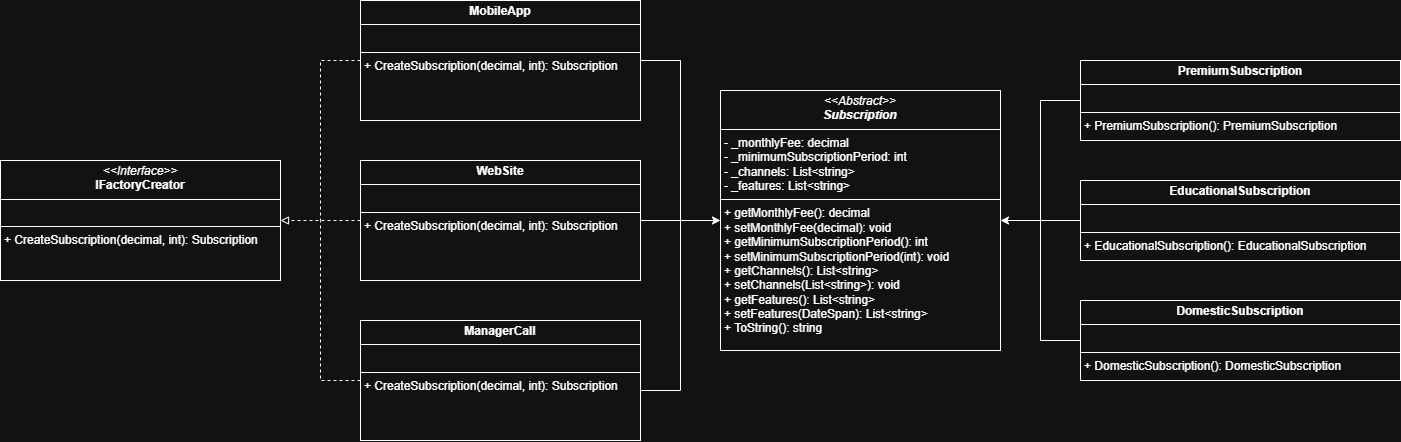

The diagram above was exported from draw.io. Its source (the exported page's mxGraphModel, read from the mxfile embedded in the PNG):
<mxGraphModel dx="2544" dy="3163" grid="1" gridSize="10" guides="1" tooltips="1" connect="1" arrows="1" fold="1" page="1" pageScale="1" pageWidth="850" pageHeight="1100" math="0" shadow="0">
  <root>
    <mxCell id="0" />
    <mxCell id="1" parent="0" />
    <mxCell id="05sZNVrWERArUFczCqq9-1" value="&lt;p style=&quot;margin:0px;margin-top:4px;text-align:center;&quot;&gt;&lt;i&gt;&amp;lt;&amp;lt;Interface&amp;gt;&amp;gt;&lt;/i&gt;&lt;br&gt;&lt;b&gt;IFactoryCreator&lt;/b&gt;&lt;/p&gt;&lt;hr size=&quot;1&quot; style=&quot;border-style:solid;&quot;&gt;&lt;p style=&quot;margin:0px;margin-left:4px;&quot;&gt;&lt;br&gt;&lt;/p&gt;&lt;hr size=&quot;1&quot; style=&quot;border-style:solid;&quot;&gt;&lt;p style=&quot;margin:0px;margin-left:4px;&quot;&gt;+ CreateSubscription(&lt;span style=&quot;background-color: transparent; color: light-dark(rgb(0, 0, 0), rgb(255, 255, 255));&quot;&gt;decimal, int&lt;/span&gt;&lt;span style=&quot;background-color: transparent; color: light-dark(rgb(0, 0, 0), rgb(255, 255, 255));&quot;&gt;): Subscription&lt;/span&gt;&lt;/p&gt;" style="verticalAlign=top;align=left;overflow=fill;html=1;whiteSpace=wrap;" vertex="1" parent="1">
      <mxGeometry x="-840" y="-2000" width="280" height="120" as="geometry" />
    </mxCell>
    <mxCell id="05sZNVrWERArUFczCqq9-7" style="edgeStyle=orthogonalEdgeStyle;rounded=0;orthogonalLoop=1;jettySize=auto;html=1;exitX=0;exitY=0.5;exitDx=0;exitDy=0;entryX=1;entryY=0.5;entryDx=0;entryDy=0;dashed=1;endArrow=block;endFill=0;" edge="1" parent="1" source="05sZNVrWERArUFczCqq9-3" target="05sZNVrWERArUFczCqq9-1">
      <mxGeometry relative="1" as="geometry">
        <mxPoint x="-160" y="-1939.9166666666665" as="targetPoint" />
      </mxGeometry>
    </mxCell>
    <mxCell id="05sZNVrWERArUFczCqq9-22" style="edgeStyle=orthogonalEdgeStyle;rounded=0;orthogonalLoop=1;jettySize=auto;html=1;exitX=1;exitY=0.5;exitDx=0;exitDy=0;entryX=0;entryY=0.5;entryDx=0;entryDy=0;" edge="1" parent="1" source="05sZNVrWERArUFczCqq9-3" target="05sZNVrWERArUFczCqq9-9">
      <mxGeometry relative="1" as="geometry" />
    </mxCell>
    <mxCell id="05sZNVrWERArUFczCqq9-3" value="&lt;p style=&quot;margin:0px;margin-top:4px;text-align:center;&quot;&gt;&lt;b&gt;WebSite&lt;/b&gt;&lt;/p&gt;&lt;hr size=&quot;1&quot; style=&quot;border-style:solid;&quot;&gt;&lt;p style=&quot;margin:0px;margin-left:4px;&quot;&gt;&lt;br&gt;&lt;/p&gt;&lt;hr size=&quot;1&quot; style=&quot;border-style:solid;&quot;&gt;&lt;p style=&quot;margin:0px;margin-left:4px;&quot;&gt;+ CreateSubscription(decimal, int): Subscription&lt;/p&gt;" style="verticalAlign=top;align=left;overflow=fill;html=1;whiteSpace=wrap;" vertex="1" parent="1">
      <mxGeometry x="-480" y="-2000" width="280" height="120" as="geometry" />
    </mxCell>
    <mxCell id="05sZNVrWERArUFczCqq9-6" style="edgeStyle=orthogonalEdgeStyle;rounded=0;orthogonalLoop=1;jettySize=auto;html=1;exitX=0;exitY=0.5;exitDx=0;exitDy=0;dashed=1;endArrow=none;startFill=0;" edge="1" parent="1" source="05sZNVrWERArUFczCqq9-4">
      <mxGeometry relative="1" as="geometry">
        <mxPoint x="-520" y="-1940" as="targetPoint" />
        <Array as="points">
          <mxPoint x="-520" y="-2100" />
          <mxPoint x="-520" y="-1940" />
        </Array>
      </mxGeometry>
    </mxCell>
    <mxCell id="05sZNVrWERArUFczCqq9-4" value="&lt;p style=&quot;margin:0px;margin-top:4px;text-align:center;&quot;&gt;&lt;b&gt;MobileApp&lt;/b&gt;&lt;/p&gt;&lt;hr size=&quot;1&quot; style=&quot;border-style:solid;&quot;&gt;&lt;p style=&quot;margin:0px;margin-left:4px;&quot;&gt;&lt;br&gt;&lt;/p&gt;&lt;hr size=&quot;1&quot; style=&quot;border-style:solid;&quot;&gt;&lt;p style=&quot;margin:0px;margin-left:4px;&quot;&gt;+ CreateSubscription(decimal, int): Subscription&lt;/p&gt;" style="verticalAlign=top;align=left;overflow=fill;html=1;whiteSpace=wrap;" vertex="1" parent="1">
      <mxGeometry x="-480" y="-2160" width="280" height="120" as="geometry" />
    </mxCell>
    <mxCell id="05sZNVrWERArUFczCqq9-8" style="edgeStyle=orthogonalEdgeStyle;rounded=0;orthogonalLoop=1;jettySize=auto;html=1;exitX=0;exitY=0.5;exitDx=0;exitDy=0;dashed=1;endArrow=none;startFill=0;" edge="1" parent="1" source="05sZNVrWERArUFczCqq9-5">
      <mxGeometry relative="1" as="geometry">
        <mxPoint x="-520" y="-1940" as="targetPoint" />
        <Array as="points">
          <mxPoint x="-520" y="-1780" />
        </Array>
      </mxGeometry>
    </mxCell>
    <mxCell id="05sZNVrWERArUFczCqq9-5" value="&lt;p style=&quot;margin:0px;margin-top:4px;text-align:center;&quot;&gt;&lt;b&gt;ManagerCall&lt;/b&gt;&lt;/p&gt;&lt;hr size=&quot;1&quot; style=&quot;border-style:solid;&quot;&gt;&lt;p style=&quot;margin:0px;margin-left:4px;&quot;&gt;&lt;br&gt;&lt;/p&gt;&lt;hr size=&quot;1&quot; style=&quot;border-style:solid;&quot;&gt;&lt;p style=&quot;margin:0px;margin-left:4px;&quot;&gt;+ CreateSubscription(decimal, int): Subscription&lt;/p&gt;" style="verticalAlign=top;align=left;overflow=fill;html=1;whiteSpace=wrap;" vertex="1" parent="1">
      <mxGeometry x="-480" y="-1840" width="280" height="120" as="geometry" />
    </mxCell>
    <mxCell id="05sZNVrWERArUFczCqq9-9" value="&lt;p style=&quot;margin:0px;margin-top:4px;text-align:center;&quot;&gt;&lt;i&gt;&amp;lt;&amp;lt;Abstract&amp;gt;&amp;gt;&lt;/i&gt;&lt;br&gt;&lt;b&gt;&lt;i&gt;Subscription&lt;/i&gt;&lt;/b&gt;&lt;/p&gt;&lt;hr size=&quot;1&quot; style=&quot;border-style:solid;&quot;&gt;&lt;p style=&quot;margin:0px;margin-left:4px;&quot;&gt;- _monthlyFee: decimal&lt;/p&gt;&lt;p style=&quot;margin:0px;margin-left:4px;&quot;&gt;- _minimumSubscriptionPeriod: int&lt;/p&gt;&lt;p style=&quot;margin:0px;margin-left:4px;&quot;&gt;- _channels: List&amp;lt;string&amp;gt;&lt;/p&gt;&lt;p style=&quot;margin:0px;margin-left:4px;&quot;&gt;- _features:&amp;nbsp;&lt;span style=&quot;background-color: transparent; color: light-dark(rgb(0, 0, 0), rgb(255, 255, 255));&quot;&gt;List&amp;lt;string&amp;gt;&lt;br&gt;&lt;/span&gt;&lt;/p&gt;&lt;hr size=&quot;1&quot; style=&quot;border-style:solid;&quot;&gt;&lt;p style=&quot;margin:0px;margin-left:4px;&quot;&gt;+ getMonthlyFee():&amp;nbsp;&lt;span style=&quot;background-color: transparent; color: light-dark(rgb(0, 0, 0), rgb(255, 255, 255));&quot;&gt;decimal&lt;/span&gt;&lt;/p&gt;&lt;p style=&quot;margin:0px;margin-left:4px;&quot;&gt;+ setMonthlyFee(decimal): void&lt;/p&gt;&lt;p style=&quot;margin:0px;margin-left:4px;&quot;&gt;+ getM&lt;span style=&quot;background-color: transparent; color: light-dark(rgb(0, 0, 0), rgb(255, 255, 255));&quot;&gt;inimumSubscriptionPeriod&lt;/span&gt;&lt;span style=&quot;background-color: transparent; color: light-dark(rgb(0, 0, 0), rgb(255, 255, 255));&quot;&gt;():&amp;nbsp;&lt;/span&gt;&lt;span style=&quot;background-color: transparent; color: light-dark(rgb(0, 0, 0), rgb(255, 255, 255));&quot;&gt;int&lt;/span&gt;&lt;/p&gt;&lt;p style=&quot;margin:0px;margin-left:4px;&quot;&gt;+ setM&lt;span style=&quot;background-color: transparent; color: light-dark(rgb(0, 0, 0), rgb(255, 255, 255));&quot;&gt;inimumSubscriptionPeriod&lt;/span&gt;&lt;span style=&quot;background-color: transparent; color: light-dark(rgb(0, 0, 0), rgb(255, 255, 255));&quot;&gt;(int): void&lt;/span&gt;&lt;/p&gt;&lt;p style=&quot;margin:0px;margin-left:4px;&quot;&gt;+ getChannels():&amp;nbsp;&lt;span style=&quot;background-color: transparent; color: light-dark(rgb(0, 0, 0), rgb(255, 255, 255));&quot;&gt;List&amp;lt;string&amp;gt;&lt;/span&gt;&lt;/p&gt;&lt;p style=&quot;margin:0px;margin-left:4px;&quot;&gt;+ setChannels(List&amp;lt;string&amp;gt;): void&lt;/p&gt;&lt;p style=&quot;margin:0px;margin-left:4px;&quot;&gt;+ getFeatures():&amp;nbsp;&lt;span style=&quot;background-color: transparent; color: light-dark(rgb(0, 0, 0), rgb(255, 255, 255));&quot;&gt;List&amp;lt;string&amp;gt;&lt;/span&gt;&lt;/p&gt;&lt;p style=&quot;margin:0px;margin-left:4px;&quot;&gt;+ setFeatures(DateSpan):&amp;nbsp;&lt;span style=&quot;background-color: transparent; color: light-dark(rgb(0, 0, 0), rgb(255, 255, 255));&quot;&gt;List&amp;lt;string&amp;gt;&lt;/span&gt;&lt;/p&gt;&lt;p style=&quot;margin:0px;margin-left:4px;&quot;&gt;+ ToString(): string&lt;/p&gt;" style="verticalAlign=top;align=left;overflow=fill;html=1;whiteSpace=wrap;" vertex="1" parent="1">
      <mxGeometry x="-120" y="-2070" width="280" height="260" as="geometry" />
    </mxCell>
    <mxCell id="05sZNVrWERArUFczCqq9-10" value="&lt;p style=&quot;margin:0px;margin-top:4px;text-align:center;&quot;&gt;&lt;b&gt;PremiumSubscription&lt;/b&gt;&lt;/p&gt;&lt;hr size=&quot;1&quot; style=&quot;border-style:solid;&quot;&gt;&lt;p style=&quot;margin:0px;margin-left:4px;&quot;&gt;&lt;br&gt;&lt;/p&gt;&lt;hr size=&quot;1&quot; style=&quot;border-style:solid;&quot;&gt;&lt;p style=&quot;margin:0px;margin-left:4px;&quot;&gt;+ PremiumSubscription():&amp;nbsp;&lt;span style=&quot;background-color: transparent; color: light-dark(rgb(0, 0, 0), rgb(255, 255, 255)); text-align: center;&quot;&gt;PremiumSubscription&lt;/span&gt;&lt;/p&gt;" style="verticalAlign=top;align=left;overflow=fill;html=1;whiteSpace=wrap;" vertex="1" parent="1">
      <mxGeometry x="240" y="-2100" width="320" height="80" as="geometry" />
    </mxCell>
    <mxCell id="05sZNVrWERArUFczCqq9-14" style="edgeStyle=orthogonalEdgeStyle;rounded=0;orthogonalLoop=1;jettySize=auto;html=1;exitX=0;exitY=0.5;exitDx=0;exitDy=0;entryX=1;entryY=0.5;entryDx=0;entryDy=0;" edge="1" parent="1" source="05sZNVrWERArUFczCqq9-11" target="05sZNVrWERArUFczCqq9-9">
      <mxGeometry relative="1" as="geometry" />
    </mxCell>
    <mxCell id="05sZNVrWERArUFczCqq9-11" value="&lt;p style=&quot;margin:0px;margin-top:4px;text-align:center;&quot;&gt;&lt;b&gt;EducationalSubscription&lt;/b&gt;&lt;/p&gt;&lt;hr size=&quot;1&quot; style=&quot;border-style:solid;&quot;&gt;&lt;p style=&quot;margin:0px;margin-left:4px;&quot;&gt;&lt;br&gt;&lt;/p&gt;&lt;hr size=&quot;1&quot; style=&quot;border-style:solid;&quot;&gt;&lt;p style=&quot;margin:0px;margin-left:4px;&quot;&gt;+&amp;nbsp;&lt;span style=&quot;text-align: center;&quot;&gt;EducationalSubscription&lt;/span&gt;():&amp;nbsp;&lt;span style=&quot;background-color: transparent; color: light-dark(rgb(0, 0, 0), rgb(255, 255, 255)); text-align: center;&quot;&gt;EducationalSubscription&lt;/span&gt;&lt;/p&gt;" style="verticalAlign=top;align=left;overflow=fill;html=1;whiteSpace=wrap;" vertex="1" parent="1">
      <mxGeometry x="240" y="-1980" width="320" height="80" as="geometry" />
    </mxCell>
    <mxCell id="05sZNVrWERArUFczCqq9-12" value="&lt;p style=&quot;margin:0px;margin-top:4px;text-align:center;&quot;&gt;&lt;b&gt;DomesticSubscription&lt;/b&gt;&lt;/p&gt;&lt;hr size=&quot;1&quot; style=&quot;border-style:solid;&quot;&gt;&lt;p style=&quot;margin:0px;margin-left:4px;&quot;&gt;&lt;br&gt;&lt;/p&gt;&lt;hr size=&quot;1&quot; style=&quot;border-style:solid;&quot;&gt;&lt;p style=&quot;margin:0px;margin-left:4px;&quot;&gt;+ DomesticSubscription():&amp;nbsp;&lt;span style=&quot;background-color: transparent; color: light-dark(rgb(0, 0, 0), rgb(255, 255, 255));&quot;&gt;DomesticSubscription&lt;/span&gt;&lt;/p&gt;" style="verticalAlign=top;align=left;overflow=fill;html=1;whiteSpace=wrap;" vertex="1" parent="1">
      <mxGeometry x="240" y="-1860" width="320" height="80" as="geometry" />
    </mxCell>
    <mxCell id="05sZNVrWERArUFczCqq9-19" value="" style="endArrow=none;html=1;rounded=0;entryX=0;entryY=0.5;entryDx=0;entryDy=0;" edge="1" parent="1" target="05sZNVrWERArUFczCqq9-12">
      <mxGeometry width="50" height="50" relative="1" as="geometry">
        <mxPoint x="200" y="-1940" as="sourcePoint" />
        <mxPoint x="200" y="-1820" as="targetPoint" />
        <Array as="points">
          <mxPoint x="200" y="-1820" />
        </Array>
      </mxGeometry>
    </mxCell>
    <mxCell id="05sZNVrWERArUFczCqq9-20" value="" style="endArrow=none;html=1;rounded=0;entryX=0;entryY=0.5;entryDx=0;entryDy=0;" edge="1" parent="1" target="05sZNVrWERArUFczCqq9-10">
      <mxGeometry width="50" height="50" relative="1" as="geometry">
        <mxPoint x="200" y="-1940" as="sourcePoint" />
        <mxPoint x="250" y="-2010" as="targetPoint" />
        <Array as="points">
          <mxPoint x="200" y="-2060" />
        </Array>
      </mxGeometry>
    </mxCell>
    <mxCell id="05sZNVrWERArUFczCqq9-23" value="" style="endArrow=none;html=1;rounded=0;" edge="1" parent="1">
      <mxGeometry width="50" height="50" relative="1" as="geometry">
        <mxPoint x="-200" y="-2100" as="sourcePoint" />
        <mxPoint x="-160" y="-1940" as="targetPoint" />
        <Array as="points">
          <mxPoint x="-160" y="-2100" />
        </Array>
      </mxGeometry>
    </mxCell>
    <mxCell id="05sZNVrWERArUFczCqq9-24" value="" style="endArrow=none;html=1;rounded=0;" edge="1" parent="1">
      <mxGeometry width="50" height="50" relative="1" as="geometry">
        <mxPoint x="-200" y="-1770" as="sourcePoint" />
        <mxPoint x="-160" y="-1940" as="targetPoint" />
        <Array as="points">
          <mxPoint x="-160" y="-1770" />
        </Array>
      </mxGeometry>
    </mxCell>
  </root>
</mxGraphModel>